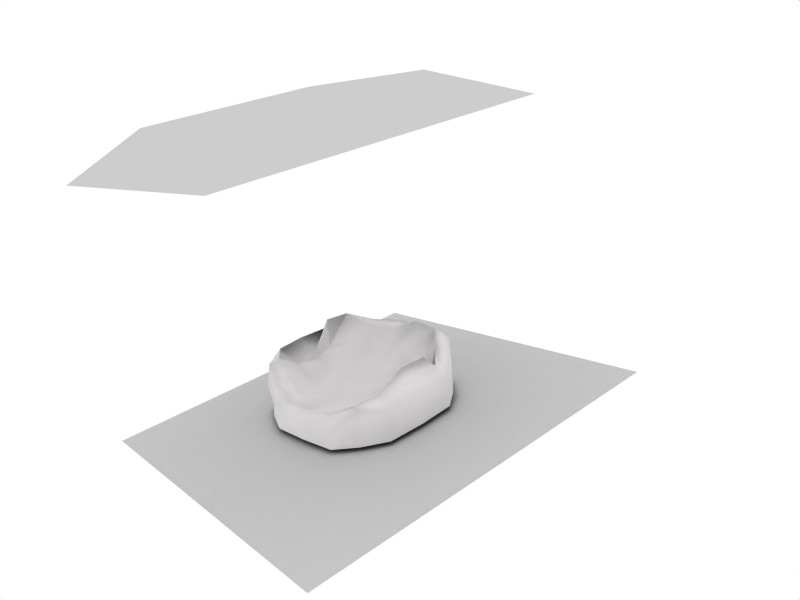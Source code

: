 # Source: SmallShipTurretDestroyed.blend  (saved by Blender 2.49.2; exported with 4.5.12 LTS)
import bpy
from mathutils import Matrix  # noqa: F401  (used for matrix-valued properties, if any)

bpy.ops.wm.read_factory_settings(use_empty=True)
scene = bpy.context.scene
scene.name = 'Scene'

# ---- collections
col_collection_1 = bpy.data.collections.new('Collection 1'); scene.collection.children.link(col_collection_1)

# ---- materials (node trees are filled in below, after node groups)
mat_0_001 = bpy.data.materials.new('0.001')
mat_0_001.alpha_threshold = 0.0
mat_0_001.diffuse_color = (0.9036, 0.894, 0.894, 1.0)
mat_0_001.roughness = 0.5
mat_0_001.line_color = (0.0, 0.0, 0.0, 1.0)

# ---- material node trees

# ---- world
world_world = bpy.data.worlds.new('World'); scene.world = world_world
world_world.color = (1.0, 1.0, 1.0)
world_world.use_sun_shadow = False
world_world.sun_shadow_jitter_overblur = 0.0
world_world.cycles.sampling_method = 'MANUAL'
world_world.cycles.sample_map_resolution = 256

# ---- cameras
cam_camera = bpy.data.cameras.new('Camera')
cam_camera.passepartout_alpha = 0.2
cam_camera.clip_end = 100.0
cam_camera.lens = 35.0
cam_camera.ortho_scale = 7.314
cam_camera.show_passepartout = False
cam_camera.show_safe_areas = True
cam_camera.dof.focus_distance = 0.0
cam_camera.dof.aperture_fstop = 128.0

# ---- lights
light_spot = bpy.data.lights.new('Spot', 'POINT')
light_spot.transmission_factor = 0.0
light_spot.cutoff_distance = 30.0
light_spot.energy = 100.0
light_spot.shadow_buffer_clip_start = 1.001
light_spot.shadow_soft_size = 1.0
light_spot.shadow_maximum_resolution = 0.006
light_spot.use_absolute_resolution = True
light_spot.cycles.use_multiple_importance_sampling = False

# ---- meshes
me_plane_001 = bpy.data.meshes.new('Plane.001')
me_plane_001.from_pydata([(1.0, 1.0, 0.0), (1.0, -1.0, 0.0), (-1.0, -1.0, 0.0), (-1.0, 1.0, 0.0)], [], [(0, 3, 2, 1)])
me_plane_001.use_remesh_preserve_volume = False
me_plane_001.use_remesh_preserve_attributes = False
me_plane_001.use_mirror_vertex_groups = False
me_plane_001.update()
me_plane = bpy.data.meshes.new('Plane')
me_plane.from_pydata([(1.0, 1.0, 0.0), (1.0, -1.0, 0.0), (-1.0, -1.0, 0.0), (-1.0, 1.0, 0.0), (-1.673, 1.673, -0.4038), (-1.673, -1.673, -0.4038), (1.673, -1.673, -0.4038), (1.673, 1.673, -0.4038)], [], [(0, 3, 2, 1), (2, 3, 4, 5), (3, 0, 7, 4), (0, 1, 6, 7), (1, 2, 5, 6), (5, 4, 7, 6)])
me_plane.use_remesh_preserve_volume = False
me_plane.use_remesh_preserve_attributes = False
me_plane.use_mirror_vertex_groups = False
me_plane.update()
me_circle__002 = bpy.data.meshes.new('"Circle".002')
me_circle__002.from_pydata([], [], [])
me_circle__002.materials.append(mat_0_001)
me_circle__002.use_remesh_preserve_volume = False
me_circle__002.use_remesh_preserve_attributes = False
me_circle__002.use_mirror_vertex_groups = False
me_circle__002.update()
me_circle = bpy.data.meshes.new('"Circle"')
me_circle.from_pydata([(0.6816, 0.6392, 0.4281), (0.9078, 0.1371, 0.428), (0.7324, -0.5143, 0.4251), (0.2676, -0.7579, 0.2968), (-0.5305, -0.7073, 0.2937), (-0.8086, -0.3275, 0.2652), (-0.6965, 0.2323, 0.1915), (-0.5111, 0.6623, 0.3864), (0.06827, 0.76, 0.4281), (0.04425, 0.7495, 0.03557), (-0.5842, 0.6849, 0.03611), (-0.896, 0.2917, 0.03623), (-0.9043, -0.3453, 0.02975), (-0.499, -0.6655, 0.02907), (0.2997, -0.7091, 0.03356), (0.7613, -0.4293, 0.0361), (0.9221, 0.212, 0.03651), (0.667, 0.6241, 0.03907), (0.3552, 0.4381, 0.3519), (0.1389, 0.6159, 0.2736), (-0.2307, 0.5647, 0.2872), (-0.3172, 0.2718, 0.2364), (-0.3326, -0.1906, 0.2339), (-0.365, -0.5446, 0.3392), (0.1751, -0.6357, 0.4536), (0.3272, -0.4328, 0.2955), (0.4116, -0.0007866, 0.2806), (0.3835, 0.7099, 0.4282), (0.6843, 0.6321, 0.2258), (0.3825, 0.7017, 0.2257), (0.3621, 0.6964, 0.03736), (0.06481, 0.7578, 0.224), (-0.2518, 0.7468, 0.428), (-0.2587, 0.7448, 0.2239), (-0.2798, 0.732, 0.03577), (-0.5701, 0.7039, 0.2242), (-0.6321, 0.4655, 0.2506), (-0.7087, 0.4776, 0.1401), (-0.7546, 0.5013, 0.03622), (-0.8271, 0.2446, 0.1267), (-0.7583, -0.0426, 0.2121), (-0.8827, -0.044, 0.1377), (-0.9178, -0.03386, 0.03516), (-0.8618, -0.3293, 0.1539), (-0.7416, -0.5711, 0.3563), (-0.7394, -0.535, 0.1576), (-0.722, -0.5187, 0.02713), (-0.5255, -0.686, 0.1534), (-0.1334, -0.7439, 0.2908), (-0.1248, -0.7236, 0.1536), (-0.095, -0.7012, 0.02918), (0.2777, -0.7384, 0.1596), (0.5128, -0.6499, 0.3625), (0.5257, -0.6293, 0.2192), (0.5452, -0.5874, 0.03706), (0.7477, -0.4804, 0.2242), (0.8333, -0.1946, 0.428), (0.8495, -0.1572, 0.2242), (0.8592, -0.1085, 0.03622), (0.9214, 0.1702, 0.2243), (0.8109, 0.3999, 0.4281), (0.8222, 0.4308, 0.2245), (0.8136, 0.4328, 0.03786), (0.1072, 0.6694, 0.2806), (0.3704, 0.6337, 0.5208), (0.2404, 0.5609, 0.3214), (0.6014, 0.567, 0.5208), (-0.4139, 0.6111, 0.4134), (-0.1479, 0.6615, 0.2705), (-0.03686, 0.596, 0.2183), (-0.5332, 0.2412, 0.2256), (-0.4954, 0.4512, 0.3065), (-0.3191, 0.4503, 0.3637), (-0.6086, -0.2696, 0.268), (-0.4439, -0.002041, 0.1782), (-0.3062, 0.04932, 0.1952), (-0.49, -0.6498, 0.3835), (-0.6162, -0.4844, 0.3262), (-0.3827, -0.4029, 0.2737), (0.2265, -0.6957, 0.3836), (-0.1643, -0.682, 0.3776), (-0.1132, -0.6114, 0.4584), (0.6312, -0.4587, 0.5149), (0.4182, -0.5898, 0.4493), (0.2593, -0.5514, 0.2446), (0.7031, 0.06797, 0.435), (0.7132, -0.211, 0.5207), (0.3923, -0.2376, 0.3565), (0.6665, 0.32, 0.4315), (0.3974, 0.2339, 0.2702), (-0.04994, -0.4826, 0.2671), (-0.04601, -0.3285, 0.2862), (-0.002435, -0.1017, 0.2349), (0.008536, 0.1284, 0.2183), (-0.006723, 0.335, 0.26), (-0.01318, 0.4926, 0.3051)], [], [(29, 8, 27), (27, 28, 29), (17, 29, 28), (27, 0, 28), (31, 8, 29), (29, 30, 31), (9, 31, 30), (30, 29, 17), (33, 7, 32), (32, 31, 33), (9, 33, 31), (31, 32, 8), (35, 7, 33), (33, 34, 35), (10, 35, 34), (34, 33, 9), (37, 6, 36), (36, 35, 37), (10, 37, 35), (35, 36, 7), (39, 6, 37), (37, 38, 39), (11, 39, 38), (38, 37, 10), (41, 5, 40), (40, 39, 41), (11, 41, 39), (39, 40, 6), (43, 5, 41), (41, 42, 43), (12, 43, 42), (42, 41, 11), (45, 4, 44), (44, 43, 45), (12, 45, 43), (43, 44, 5), (47, 4, 45), (45, 46, 47), (13, 47, 46), (46, 45, 12), (49, 3, 48), (48, 47, 49), (13, 49, 47), (47, 48, 4), (51, 3, 49), (49, 50, 51), (14, 51, 50), (50, 49, 13), (53, 2, 52), (52, 51, 53), (14, 53, 51), (51, 52, 3), (55, 2, 53), (53, 54, 55), (15, 55, 54), (54, 53, 14), (57, 1, 56), (56, 55, 57), (15, 57, 55), (55, 56, 2), (59, 1, 57), (57, 58, 59), (16, 59, 58), (58, 57, 15), (61, 0, 60), (60, 59, 61), (16, 61, 59), (59, 60, 1), (28, 0, 61), (61, 62, 28), (17, 28, 62), (62, 61, 16), (64, 0, 27), (27, 63, 64), (19, 64, 63), (63, 27, 8), (66, 0, 64), (64, 65, 66), (18, 66, 65), (65, 64, 19), (68, 8, 32), (32, 67, 68), (20, 68, 67), (67, 32, 7), (63, 8, 68), (68, 69, 63), (19, 63, 69), (69, 68, 20), (71, 7, 36), (36, 70, 71), (21, 71, 70), (70, 36, 6), (67, 7, 71), (71, 72, 67), (20, 67, 72), (72, 71, 21), (74, 6, 40), (40, 73, 74), (22, 74, 73), (73, 40, 5), (70, 6, 74), (74, 75, 70), (21, 70, 75), (75, 74, 22), (77, 5, 44), (44, 76, 77), (23, 77, 76), (76, 44, 4), (73, 5, 77), (77, 78, 73), (22, 73, 78), (78, 77, 23), (80, 4, 48), (48, 79, 80), (24, 80, 79), (79, 48, 3), (76, 4, 80), (80, 81, 76), (23, 76, 81), (81, 80, 24), (83, 3, 52), (52, 82, 83), (25, 83, 82), (82, 52, 2), (79, 3, 83), (83, 84, 79), (24, 79, 84), (84, 83, 25), (86, 2, 56), (56, 85, 86), (26, 86, 85), (85, 56, 1), (82, 2, 86), (86, 87, 82), (25, 82, 87), (87, 86, 26), (88, 1, 60), (60, 66, 88), (18, 88, 66), (60, 0, 66), (85, 1, 88), (88, 89, 85), (26, 85, 89), (89, 88, 18), (81, 24, 84), (84, 90, 81), (23, 81, 90), (90, 84, 25), (90, 25, 91), (91, 78, 90), (23, 90, 78), (78, 91, 22), (91, 25, 87), (87, 92, 91), (22, 91, 92), (92, 87, 26), (92, 26, 93), (93, 75, 92), (22, 92, 75), (75, 93, 21), (93, 26, 89), (89, 94, 93), (21, 93, 94), (94, 89, 18), (94, 18, 95), (95, 72, 94), (21, 94, 72), (72, 95, 20), (95, 18, 65), (65, 69, 95), (20, 95, 69), (69, 65, 19)])
me_circle.polygons.foreach_set('use_smooth', [True] * 172)
_uv = me_circle.uv_layers.new(name='UVTex')
_uv.uv.foreach_set('vector', [0.1144, 0.8228, 0.197, 0.7205, 0.1144, 0.7204, 0.1144, 0.7204, 0.03454, 0.8228, 0.1144, 0.8228, 0.03873, 0.9172, 0.1144, 0.8228, 0.03454, 0.8228, 0.1144, 0.7204, 0.03547, 0.7205, 0.03454, 0.8228, 0.1979, 0.8237, 0.197, 0.7205, 0.1144, 0.8228, 0.1144, 0.8228, 0.1194, 0.918, 0.1979, 0.8237, 0.2029, 0.9189, 0.1979, 0.8237, 0.1194, 0.918, 0.1194, 0.918, 0.1144, 0.8228, 0.03873, 0.9172, 0.2806, 0.8237, 0.3571, 0.7205, 0.2789, 0.7205, 0.2789, 0.7205, 0.1979, 0.8237, 0.2806, 0.8237, 0.2029, 0.9189, 0.2806, 0.8237, 0.1979, 0.8237, 0.1979, 0.8237, 0.2789, 0.7205, 0.197, 0.7205, 0.3593, 0.8236, 0.3571, 0.7205, 0.2806, 0.8237, 0.2806, 0.8237, 0.2856, 0.9188, 0.3593, 0.8236, 0.3623, 0.9187, 0.3593, 0.8236, 0.2856, 0.9188, 0.2856, 0.9188, 0.2806, 0.8237, 0.2029, 0.9189, 0.2916, 0.1122, 0.3601, 0.1908, 0.2899, 0.1908, 0.2899, 0.1908, 0.2279, 0.1122, 0.2916, 0.1122, 0.2334, 0.03978, 0.2916, 0.1122, 0.2279, 0.1122, 0.2279, 0.1122, 0.2899, 0.1908, 0.2258, 0.1908, 0.3518, 0.1123, 0.3601, 0.1908, 0.2916, 0.1122, 0.2916, 0.1122, 0.2874, 0.03982, 0.3518, 0.1123, 0.348, 0.03982, 0.3518, 0.1123, 0.2874, 0.03982, 0.2874, 0.03982, 0.2916, 0.1122, 0.2334, 0.03978, 0.4442, 0.1122, 0.543, 0.1885, 0.4522, 0.1908, 0.4522, 0.1908, 0.3518, 0.1123, 0.4442, 0.1122, 0.348, 0.03982, 0.4442, 0.1122, 0.3518, 0.1123, 0.3518, 0.1123, 0.4522, 0.1908, 0.3601, 0.1908, 0.5326, 0.1095, 0.543, 0.1885, 0.4442, 0.1122, 0.4442, 0.1122, 0.4387, 0.03941, 0.5326, 0.1095, 0.5249, 0.03732, 0.5326, 0.1095, 0.4387, 0.03941, 0.4387, 0.03941, 0.4442, 0.1122, 0.348, 0.03982, 0.07834, 0.5349, 0.1315, 0.4477, 0.1559, 0.534, 0.5846, 0.1631, 0.5326, 0.1095, 0.5746, 0.08657, 0.5249, 0.03732, 0.5746, 0.08657, 0.5326, 0.1095, 0.5326, 0.1095, 0.5846, 0.1631, 0.543, 0.1885, 0.07673, 0.4468, 0.1315, 0.4477, 0.07834, 0.5349, 0.07834, 0.5349, 0.02744, 0.5291, 0.07673, 0.4468, 0.0282, 0.4378, 0.07673, 0.4468, 0.02744, 0.5291, 0.5698, 0.03632, 0.5746, 0.08657, 0.5249, 0.03732, 0.07681, 0.2936, 0.1327, 0.1437, 0.1303, 0.2959, 0.1303, 0.2959, 0.07673, 0.4468, 0.07681, 0.2936, 0.0282, 0.4378, 0.07681, 0.2936, 0.07673, 0.4468, 0.07673, 0.4468, 0.1303, 0.2959, 0.1315, 0.4477, 0.07912, 0.1408, 0.1327, 0.1437, 0.07681, 0.2936, 0.07681, 0.2936, 0.02824, 0.2834, 0.07912, 0.1408, 0.02995, 0.1339, 0.07912, 0.1408, 0.02824, 0.2834, 0.02824, 0.2834, 0.07681, 0.2936, 0.0282, 0.4378, 0.9791, 0.1127, 0.9421, 0.1954, 0.9853, 0.1703, 0.1583, 0.05626, 0.07912, 0.1408, 0.1024, 0.05236, 0.02995, 0.1339, 0.1024, 0.05236, 0.07912, 0.1408, 0.07912, 0.1408, 0.1583, 0.05626, 0.1327, 0.1437, 0.932, 0.1148, 0.9421, 0.1954, 0.9791, 0.1127, 0.9791, 0.1127, 0.9666, 0.03959, 0.932, 0.1148, 0.917, 0.03921, 0.932, 0.1148, 0.9666, 0.03959, 0.03131, 0.047, 0.1024, 0.05236, 0.02995, 0.1339, 0.8367, 0.1147, 0.7505, 0.1966, 0.8478, 0.1966, 0.8478, 0.1966, 0.932, 0.1148, 0.8367, 0.1147, 0.917, 0.03921, 0.8367, 0.1147, 0.932, 0.1148, 0.932, 0.1148, 0.8478, 0.1966, 0.9421, 0.1954, 0.7407, 0.1148, 0.7505, 0.1966, 0.8367, 0.1147, 0.8367, 0.1147, 0.8224, 0.03926, 0.7407, 0.1148, 0.7286, 0.03937, 0.7407, 0.1148, 0.8224, 0.03926, 0.8224, 0.03926, 0.8367, 0.1147, 0.917, 0.03921, 0.6672, 0.1149, 0.6095, 0.1966, 0.6763, 0.1966, 0.6763, 0.1966, 0.7407, 0.1148, 0.6672, 0.1149, 0.7286, 0.03937, 0.6672, 0.1149, 0.7407, 0.1148, 0.7407, 0.1148, 0.6763, 0.1966, 0.7505, 0.1966, 0.6115, 0.1154, 0.6095, 0.1966, 0.6672, 0.1149, 0.6672, 0.1149, 0.6668, 0.03992, 0.6115, 0.1154, 0.6141, 0.0404, 0.6115, 0.1154, 0.6668, 0.03992, 0.6668, 0.03992, 0.6672, 0.1149, 0.7286, 0.03937, 0.1153, 0.6736, 0.03547, 0.7205, 0.1144, 0.7204, 0.1144, 0.7204, 0.1952, 0.6736, 0.1153, 0.6736, 0.4095, 0.6449, 0.3893, 0.7709, 0.3763, 0.6377, 0.1952, 0.6736, 0.1144, 0.7204, 0.197, 0.7205, 0.05372, 0.6736, 0.03547, 0.7205, 0.1153, 0.6736, 0.3893, 0.7709, 0.4245, 0.7336, 0.4123, 0.8735, 0.4493, 0.8263, 0.4123, 0.8735, 0.4245, 0.7336, 0.4245, 0.7336, 0.3893, 0.7709, 0.4095, 0.6449, 0.2598, 0.6736, 0.197, 0.7205, 0.2789, 0.7205, 0.2789, 0.7205, 0.3357, 0.6736, 0.2598, 0.6736, 0.4435, 0.4497, 0.3903, 0.53, 0.4136, 0.4034, 0.3357, 0.6736, 0.2789, 0.7205, 0.3571, 0.7205, 0.1952, 0.6736, 0.197, 0.7205, 0.2598, 0.6736, 0.3903, 0.53, 0.4247, 0.5517, 0.3763, 0.6377, 0.4095, 0.6449, 0.3763, 0.6377, 0.4247, 0.5517, 0.4247, 0.5517, 0.3903, 0.53, 0.4435, 0.4497, 0.2976, 0.2265, 0.2258, 0.1908, 0.2899, 0.1908, 0.2899, 0.1908, 0.3659, 0.2265, 0.2976, 0.2265, 0.6067, 0.3756, 0.4951, 0.354, 0.6035, 0.3028, 0.3659, 0.2265, 0.2899, 0.1908, 0.3601, 0.1908, 0.2461, 0.2265, 0.2258, 0.1908, 0.2976, 0.2265, 0.4951, 0.354, 0.5194, 0.4108, 0.4136, 0.4034, 0.4435, 0.4497, 0.4136, 0.4034, 0.5194, 0.4108, 0.5194, 0.4108, 0.4951, 0.354, 0.6067, 0.3756, 0.439, 0.2265, 0.3601, 0.1908, 0.4522, 0.1908, 0.4522, 0.1908, 0.5278, 0.2242, 0.439, 0.2265, 0.8292, 0.3837, 0.7193, 0.3027, 0.8601, 0.3188, 0.5278, 0.2242, 0.4522, 0.1908, 0.543, 0.1885, 0.3659, 0.2265, 0.3601, 0.1908, 0.439, 0.2265, 0.7193, 0.3027, 0.7172, 0.3773, 0.6035, 0.3028, 0.6067, 0.3756, 0.6035, 0.3028, 0.7172, 0.3773, 0.7172, 0.3773, 0.7193, 0.3027, 0.8292, 0.3837, 0.5683, 0.1989, 0.543, 0.1885, 0.5846, 0.1631, 0.1559, 0.534, 0.1665, 0.4352, 0.1921, 0.5177, 0.9469, 0.4934, 0.9244, 0.3786, 0.9779, 0.4722, 0.1665, 0.4352, 0.1559, 0.534, 0.1315, 0.4477, 0.5278, 0.2242, 0.543, 0.1885, 0.5683, 0.1989, 0.9244, 0.3786, 0.894, 0.4373, 0.8601, 0.3188, 0.8292, 0.3837, 0.8601, 0.3188, 0.894, 0.4373, 0.894, 0.4373, 0.9244, 0.3786, 0.9469, 0.4934, 0.1642, 0.3105, 0.1315, 0.4477, 0.1303, 0.2959, 0.1303, 0.2959, 0.1665, 0.1622, 0.1642, 0.3105, 0.9531, 0.7565, 0.983, 0.6136, 0.9781, 0.7818, 0.1665, 0.1622, 0.1303, 0.2959, 0.1327, 0.1437, 0.1665, 0.4352, 0.1315, 0.4477, 0.1642, 0.3105, 0.983, 0.6136, 0.9505, 0.6316, 0.9779, 0.4722, 0.9469, 0.4934, 0.9779, 0.4722, 0.9505, 0.6316, 0.9505, 0.6316, 0.983, 0.6136, 0.9531, 0.7565, 0.1922, 0.09488, 0.1327, 0.1437, 0.1583, 0.05626, 0.9853, 0.1703, 0.9279, 0.2315, 0.9696, 0.2051, 0.8449, 0.8769, 0.9261, 0.8581, 0.8625, 0.9422, 0.9279, 0.2315, 0.9853, 0.1703, 0.9421, 0.1954, 0.1665, 0.1622, 0.1327, 0.1437, 0.1922, 0.09488, 0.9261, 0.8581, 0.9037, 0.8188, 0.9781, 0.7818, 0.9531, 0.7565, 0.9781, 0.7818, 0.9037, 0.8188, 0.9037, 0.8188, 0.9261, 0.8581, 0.8449, 0.8769, 0.8547, 0.2338, 0.9421, 0.1954, 0.8478, 0.1966, 0.8478, 0.1966, 0.7602, 0.2338, 0.8547, 0.2338, 0.6266, 0.9054, 0.7513, 0.9639, 0.6075, 0.9781, 0.7602, 0.2338, 0.8478, 0.1966, 0.7505, 0.1966, 0.9279, 0.2315, 0.9421, 0.1954, 0.8547, 0.2338, 0.7513, 0.9639, 0.7395, 0.8937, 0.8625, 0.9422, 0.8449, 0.8769, 0.8625, 0.9422, 0.7395, 0.8937, 0.7395, 0.8937, 0.7513, 0.9639, 0.6266, 0.9054, 0.698, 0.2338, 0.7505, 0.1966, 0.6763, 0.1966, 0.6763, 0.1966, 0.6318, 0.2339, 0.698, 0.2338, 0.4493, 0.8263, 0.5128, 0.9387, 0.4123, 0.8735, 0.6763, 0.1966, 0.6095, 0.1966, 0.6318, 0.2339, 0.7602, 0.2338, 0.7505, 0.1966, 0.698, 0.2338, 0.5128, 0.9387, 0.5344, 0.8691, 0.6075, 0.9781, 0.6266, 0.9054, 0.6075, 0.9781, 0.5344, 0.8691, 0.5344, 0.8691, 0.5128, 0.9387, 0.4493, 0.8263, 0.9505, 0.6316, 0.9531, 0.7565, 0.9037, 0.8188, 0.9037, 0.8188, 0.8963, 0.6814, 0.9505, 0.6316, 0.9469, 0.4934, 0.9505, 0.6316, 0.8963, 0.6814, 0.8963, 0.6814, 0.9037, 0.8188, 0.8449, 0.8769, 0.8963, 0.6814, 0.8449, 0.8769, 0.8355, 0.637, 0.8355, 0.637, 0.894, 0.4373, 0.8963, 0.6814, 0.9469, 0.4934, 0.8963, 0.6814, 0.894, 0.4373, 0.894, 0.4373, 0.8355, 0.637, 0.8292, 0.3837, 0.8355, 0.637, 0.8449, 0.8769, 0.7395, 0.8937, 0.7395, 0.8937, 0.7279, 0.6437, 0.8355, 0.637, 0.8292, 0.3837, 0.8355, 0.637, 0.7279, 0.6437, 0.7279, 0.6437, 0.7395, 0.8937, 0.6266, 0.9054, 0.7279, 0.6437, 0.6266, 0.9054, 0.6173, 0.6376, 0.6173, 0.6376, 0.7172, 0.3773, 0.7279, 0.6437, 0.8292, 0.3837, 0.7279, 0.6437, 0.7172, 0.3773, 0.7172, 0.3773, 0.6173, 0.6376, 0.6067, 0.3756, 0.6173, 0.6376, 0.6266, 0.9054, 0.5344, 0.8691, 0.5344, 0.8691, 0.5281, 0.6048, 0.6173, 0.6376, 0.6067, 0.3756, 0.6173, 0.6376, 0.5281, 0.6048, 0.5281, 0.6048, 0.5344, 0.8691, 0.4493, 0.8263, 0.5281, 0.6048, 0.4493, 0.8263, 0.4487, 0.6258, 0.4487, 0.6258, 0.5194, 0.4108, 0.5281, 0.6048, 0.6067, 0.3756, 0.5281, 0.6048, 0.5194, 0.4108, 0.5194, 0.4108, 0.4487, 0.6258, 0.4435, 0.4497, 0.4487, 0.6258, 0.4493, 0.8263, 0.4245, 0.7336, 0.4245, 0.7336, 0.4247, 0.5517, 0.4487, 0.6258, 0.4435, 0.4497, 0.4487, 0.6258, 0.4247, 0.5517, 0.4247, 0.5517, 0.4245, 0.7336, 0.4095, 0.6449])
_ca = me_circle.color_attributes.new('Col', 'BYTE_COLOR', 'CORNER')
_ca.data.foreach_set('color', [1.0, 1.0, 1.0, 1.0, 1.0, 1.0, 1.0, 1.0, 1.0, 1.0, 1.0, 1.0, 1.0, 1.0, 1.0, 1.0, 1.0, 1.0, 1.0, 1.0, 1.0, 1.0, 1.0, 1.0, 1.0, 1.0, 1.0, 1.0, 1.0, 1.0, 1.0, 1.0, 1.0, 1.0, 1.0, 1.0, 1.0, 1.0, 1.0, 1.0, 1.0, 1.0, 1.0, 1.0, 1.0, 1.0, 1.0, 1.0, 1.0, 1.0, 1.0, 1.0, 1.0, 1.0, 1.0, 1.0, 0.9911, 0.9911, 0.9911, 0.9961, 0.9911, 0.9911, 0.9911, 0.9961, 1.0, 1.0, 1.0, 1.0, 1.0, 1.0, 1.0, 1.0, 1.0, 1.0, 1.0, 1.0, 1.0, 1.0, 1.0, 1.0, 1.0, 1.0, 1.0, 1.0, 1.0, 1.0, 1.0, 1.0, 0.9911, 0.9911, 0.9911, 0.9961, 1.0, 1.0, 1.0, 1.0, 1.0, 1.0, 1.0, 1.0, 1.0, 1.0, 1.0, 1.0, 1.0, 1.0, 1.0, 1.0, 1.0, 1.0, 1.0, 1.0, 1.0, 1.0, 1.0, 1.0, 1.0, 1.0, 1.0, 1.0, 1.0, 1.0, 1.0, 1.0, 1.0, 1.0, 1.0, 1.0, 1.0, 1.0, 1.0, 1.0, 1.0, 1.0, 1.0, 1.0, 1.0, 1.0, 1.0, 1.0, 1.0, 1.0, 1.0, 1.0, 1.0, 1.0, 1.0, 1.0, 1.0, 1.0, 1.0, 1.0, 1.0, 1.0, 1.0, 1.0, 1.0, 1.0, 1.0, 1.0, 1.0, 1.0, 1.0, 1.0, 1.0, 1.0, 1.0, 1.0, 1.0, 1.0, 1.0, 1.0, 1.0, 1.0, 1.0, 1.0, 1.0, 1.0, 1.0, 1.0, 1.0, 1.0, 1.0, 1.0, 1.0, 1.0, 1.0, 1.0, 1.0, 1.0, 1.0, 1.0, 1.0, 1.0, 1.0, 1.0, 1.0, 1.0, 1.0, 1.0, 1.0, 1.0, 1.0, 1.0, 1.0, 1.0, 1.0, 1.0, 1.0, 1.0, 1.0, 1.0, 1.0, 1.0, 1.0, 1.0, 1.0, 1.0, 1.0, 1.0, 1.0, 1.0, 1.0, 1.0, 1.0, 1.0, 1.0, 1.0, 1.0, 1.0, 1.0, 1.0, 1.0, 1.0, 1.0, 1.0, 1.0, 1.0, 1.0, 1.0, 1.0, 1.0, 1.0, 1.0, 1.0, 1.0, 1.0, 1.0, 1.0, 1.0, 1.0, 1.0, 1.0, 1.0, 1.0, 1.0, 1.0, 1.0, 1.0, 1.0, 1.0, 1.0, 1.0, 1.0, 1.0, 1.0, 1.0, 1.0, 1.0, 1.0, 1.0, 1.0, 1.0, 1.0, 1.0, 1.0, 1.0, 1.0, 1.0, 1.0, 1.0, 1.0, 1.0, 1.0, 1.0, 1.0, 1.0, 1.0, 1.0, 1.0, 1.0, 1.0, 1.0, 1.0, 1.0, 1.0, 1.0, 1.0, 1.0, 1.0, 1.0, 1.0, 1.0, 1.0, 1.0, 1.0, 1.0, 1.0, 1.0, 1.0, 1.0, 1.0, 1.0, 1.0, 1.0, 1.0, 1.0, 1.0, 1.0, 1.0, 1.0, 1.0, 1.0, 1.0, 1.0, 1.0, 1.0, 1.0, 1.0, 1.0, 1.0, 1.0, 1.0, 1.0, 1.0, 1.0, 1.0, 1.0, 1.0, 1.0, 1.0, 1.0, 1.0, 1.0, 1.0, 1.0, 1.0, 1.0, 1.0, 1.0, 1.0, 1.0, 1.0, 1.0, 1.0, 1.0, 1.0, 1.0, 1.0, 1.0, 1.0, 1.0, 1.0, 1.0, 1.0, 1.0, 1.0, 1.0, 1.0, 1.0, 1.0, 1.0, 1.0, 1.0, 1.0, 1.0, 1.0, 1.0, 1.0, 1.0, 1.0, 1.0, 1.0, 1.0, 1.0, 1.0, 1.0, 1.0, 1.0, 1.0, 1.0, 1.0, 1.0, 1.0, 1.0, 1.0, 1.0, 1.0, 1.0, 1.0, 1.0, 1.0, 1.0, 1.0, 1.0, 1.0, 1.0, 1.0, 1.0, 1.0, 1.0, 1.0, 1.0, 1.0, 1.0, 1.0, 1.0, 1.0, 1.0, 1.0, 1.0, 1.0, 1.0, 1.0, 1.0, 1.0, 1.0, 1.0, 1.0, 1.0, 1.0, 1.0, 1.0, 1.0, 1.0, 1.0, 1.0, 1.0, 1.0, 1.0, 1.0, 1.0, 1.0, 1.0, 1.0, 1.0, 1.0, 1.0, 1.0, 1.0, 1.0, 1.0, 1.0, 1.0, 1.0, 1.0, 1.0, 1.0, 1.0, 1.0, 1.0, 1.0, 1.0, 1.0, 1.0, 1.0, 1.0, 1.0, 1.0, 1.0, 1.0, 1.0, 1.0, 1.0, 1.0, 1.0, 1.0, 1.0, 1.0, 1.0, 1.0, 1.0, 1.0, 1.0, 1.0, 1.0, 1.0, 1.0, 1.0, 1.0, 1.0, 1.0, 1.0, 1.0, 1.0, 1.0, 1.0, 1.0, 1.0, 1.0, 1.0, 1.0, 1.0, 1.0, 1.0, 1.0, 1.0, 1.0, 1.0, 1.0, 1.0, 1.0, 1.0, 1.0, 1.0, 1.0, 1.0, 1.0, 1.0, 1.0, 1.0, 1.0, 1.0, 1.0, 1.0, 1.0, 1.0, 1.0, 1.0, 1.0, 1.0, 1.0, 1.0, 1.0, 1.0, 1.0, 1.0, 1.0, 1.0, 1.0, 1.0, 1.0, 1.0, 1.0, 1.0, 1.0, 1.0, 1.0, 1.0, 1.0, 1.0, 1.0, 1.0, 1.0, 1.0, 1.0, 1.0, 1.0, 1.0, 1.0, 1.0, 1.0, 1.0, 1.0, 1.0, 1.0, 1.0, 1.0, 1.0, 1.0, 1.0, 1.0, 1.0, 1.0, 1.0, 1.0, 1.0, 1.0, 1.0, 1.0, 1.0, 1.0, 1.0, 1.0, 1.0, 1.0, 1.0, 1.0, 1.0, 1.0, 1.0, 1.0, 1.0, 1.0, 1.0, 1.0, 1.0, 1.0, 1.0, 1.0, 1.0, 1.0, 1.0, 1.0, 1.0, 1.0, 1.0, 1.0, 1.0, 1.0, 1.0, 1.0, 1.0, 1.0, 1.0, 1.0, 1.0, 1.0, 1.0, 1.0, 1.0, 1.0, 1.0, 1.0, 1.0, 1.0, 1.0, 1.0, 1.0, 1.0, 1.0, 1.0, 1.0, 1.0, 1.0, 1.0, 1.0, 1.0, 1.0, 1.0, 1.0, 1.0, 1.0, 1.0, 1.0, 1.0, 1.0, 1.0, 1.0, 1.0, 1.0, 1.0, 1.0, 1.0, 1.0, 1.0, 1.0, 1.0, 1.0, 1.0, 1.0, 1.0, 1.0, 1.0, 1.0, 1.0, 1.0, 1.0, 1.0, 1.0, 1.0, 1.0, 1.0, 1.0, 1.0, 1.0, 1.0, 1.0, 1.0, 1.0, 1.0, 1.0, 1.0, 1.0, 1.0, 1.0, 1.0, 1.0, 1.0, 1.0, 1.0, 1.0, 1.0, 1.0, 1.0, 1.0, 1.0, 1.0, 1.0, 1.0, 1.0, 1.0, 1.0, 1.0, 1.0, 1.0, 1.0, 1.0, 1.0, 1.0, 1.0, 1.0, 1.0, 1.0, 1.0, 1.0, 1.0, 1.0, 1.0, 1.0, 1.0, 1.0, 1.0, 1.0, 1.0, 1.0, 1.0, 1.0, 1.0, 1.0, 1.0, 1.0, 1.0, 1.0, 1.0, 1.0, 1.0, 1.0, 1.0, 1.0, 1.0, 1.0, 1.0, 1.0, 1.0, 1.0, 1.0, 1.0, 1.0, 1.0, 1.0, 1.0, 1.0, 1.0, 1.0, 1.0, 1.0, 1.0, 1.0, 1.0, 1.0, 1.0, 1.0, 1.0, 1.0, 1.0, 1.0, 1.0, 1.0, 1.0, 1.0, 1.0, 1.0, 1.0, 1.0, 1.0, 1.0, 1.0, 1.0, 1.0, 1.0, 1.0, 1.0, 1.0, 1.0, 1.0, 1.0, 1.0, 1.0, 1.0, 1.0, 1.0, 1.0, 1.0, 1.0, 1.0, 1.0, 1.0, 1.0, 1.0, 1.0, 1.0, 1.0, 1.0, 1.0, 1.0, 1.0, 1.0, 1.0, 1.0, 1.0, 1.0, 1.0, 1.0, 1.0, 1.0, 1.0, 1.0, 1.0, 1.0, 1.0, 1.0, 1.0, 1.0, 1.0, 1.0, 1.0, 1.0, 1.0, 1.0, 1.0, 1.0, 1.0, 1.0, 1.0, 1.0, 1.0, 1.0, 1.0, 1.0, 1.0, 1.0, 1.0, 1.0, 1.0, 1.0, 1.0, 1.0, 1.0, 1.0, 1.0, 1.0, 1.0, 1.0, 1.0, 1.0, 1.0, 1.0, 1.0, 1.0, 1.0, 1.0, 1.0, 1.0, 1.0, 1.0, 1.0, 1.0, 1.0, 1.0, 1.0, 1.0, 1.0, 1.0, 1.0, 1.0, 1.0, 1.0, 1.0, 1.0, 1.0, 1.0, 1.0, 1.0, 1.0, 1.0, 1.0, 1.0, 1.0, 1.0, 1.0, 1.0, 1.0, 1.0, 1.0, 1.0, 1.0, 1.0, 1.0, 1.0, 1.0, 1.0, 1.0, 1.0, 1.0, 1.0, 1.0, 1.0, 1.0, 1.0, 1.0, 1.0, 1.0, 1.0, 1.0, 1.0, 1.0, 1.0, 1.0, 1.0, 0.9911, 0.9911, 0.9911, 0.9961, 0.9911, 0.9911, 0.9911, 0.9961, 1.0, 1.0, 1.0, 1.0, 1.0, 1.0, 1.0, 1.0, 1.0, 1.0, 1.0, 1.0, 1.0, 1.0, 1.0, 1.0, 1.0, 1.0, 1.0, 1.0, 1.0, 1.0, 1.0, 1.0, 0.9911, 0.9911, 0.9911, 0.9961, 1.0, 1.0, 1.0, 1.0, 1.0, 1.0, 1.0, 1.0, 1.0, 1.0, 1.0, 1.0, 1.0, 1.0, 1.0, 1.0, 1.0, 1.0, 1.0, 1.0, 1.0, 1.0, 1.0, 1.0, 1.0, 1.0, 1.0, 1.0, 1.0, 1.0, 1.0, 1.0, 1.0, 1.0, 1.0, 1.0, 1.0, 1.0, 1.0, 1.0, 1.0, 1.0, 1.0, 1.0, 1.0, 1.0, 1.0, 1.0, 1.0, 1.0, 1.0, 1.0, 1.0, 1.0, 1.0, 1.0, 1.0, 1.0, 1.0, 1.0, 1.0, 1.0, 1.0, 1.0, 1.0, 1.0, 1.0, 1.0, 0.9911, 0.9911, 0.9911, 0.9961, 1.0, 1.0, 1.0, 1.0, 1.0, 1.0, 1.0, 1.0, 1.0, 1.0, 1.0, 1.0, 0.9911, 0.9911, 0.9911, 0.9961, 0.9911, 0.9911, 0.9911, 0.9961, 1.0, 1.0, 1.0, 1.0, 1.0, 1.0, 1.0, 1.0, 1.0, 1.0, 1.0, 1.0, 1.0, 1.0, 1.0, 1.0, 1.0, 1.0, 1.0, 1.0, 1.0, 1.0, 1.0, 1.0, 0.9911, 0.9911, 0.9911, 0.9961, 1.0, 1.0, 1.0, 1.0, 1.0, 1.0, 1.0, 1.0, 1.0, 1.0, 1.0, 1.0, 0.9911, 0.9911, 0.9911, 0.9961, 0.9911, 0.9911, 0.9911, 0.9961, 1.0, 1.0, 1.0, 1.0, 1.0, 1.0, 1.0, 1.0, 1.0, 1.0, 1.0, 1.0, 1.0, 1.0, 1.0, 1.0, 1.0, 1.0, 1.0, 1.0, 1.0, 1.0, 1.0, 1.0, 0.9911, 0.9911, 0.9911, 0.9961, 1.0, 1.0, 1.0, 1.0, 1.0, 1.0, 1.0, 1.0, 1.0, 1.0, 1.0, 1.0, 0.9911, 0.9911, 0.9911, 0.9961, 0.9911, 0.9911, 0.9911, 0.9961, 1.0, 1.0, 1.0, 1.0, 1.0, 1.0, 1.0, 1.0, 1.0, 1.0, 1.0, 1.0, 1.0, 1.0, 1.0, 1.0, 1.0, 1.0, 1.0, 1.0, 1.0, 1.0, 1.0, 1.0, 1.0, 1.0, 1.0, 1.0, 1.0, 1.0, 1.0, 1.0, 1.0, 1.0, 1.0, 1.0, 1.0, 1.0, 1.0, 1.0, 1.0, 1.0, 1.0, 1.0, 1.0, 1.0, 1.0, 1.0, 1.0, 1.0, 1.0, 1.0, 1.0, 1.0, 1.0, 1.0, 0.9911, 0.9911, 0.9911, 0.9961, 1.0, 1.0, 1.0, 1.0, 1.0, 1.0, 1.0, 1.0, 1.0, 1.0, 1.0, 1.0, 0.9911, 0.9911, 0.9911, 0.9961, 0.9911, 0.9911, 0.9911, 0.9961, 1.0, 1.0, 1.0, 1.0, 0.9911, 0.9911, 0.9911, 0.9961, 0.9911, 0.9911, 0.9911, 0.9961, 0.9911, 0.9911, 0.9911, 0.9961, 1.0, 1.0, 1.0, 1.0, 1.0, 1.0, 1.0, 1.0, 1.0, 1.0, 1.0, 1.0, 1.0, 1.0, 1.0, 1.0, 1.0, 1.0, 1.0, 1.0, 1.0, 1.0, 1.0, 1.0, 0.9911, 0.9911, 0.9911, 0.9961, 1.0, 1.0, 1.0, 1.0, 1.0, 1.0, 1.0, 1.0, 1.0, 1.0, 1.0, 1.0, 0.9911, 0.9911, 0.9911, 0.9961, 0.9911, 0.9911, 0.9911, 0.9961, 1.0, 1.0, 1.0, 1.0, 1.0, 1.0, 1.0, 1.0, 1.0, 1.0, 1.0, 1.0, 1.0, 1.0, 1.0, 1.0, 1.0, 1.0, 1.0, 1.0, 1.0, 1.0, 1.0, 1.0, 1.0, 1.0, 1.0, 1.0, 1.0, 1.0, 1.0, 1.0, 1.0, 1.0, 1.0, 1.0, 1.0, 1.0, 1.0, 1.0, 1.0, 1.0, 1.0, 1.0, 1.0, 1.0, 1.0, 1.0, 1.0, 1.0, 1.0, 1.0, 1.0, 1.0, 1.0, 1.0, 1.0, 1.0, 1.0, 1.0, 1.0, 1.0, 1.0, 1.0, 1.0, 1.0, 1.0, 1.0, 1.0, 1.0, 1.0, 1.0, 1.0, 1.0, 1.0, 1.0, 1.0, 1.0, 1.0, 1.0, 1.0, 1.0, 1.0, 1.0, 1.0, 1.0, 1.0, 1.0, 1.0, 1.0, 1.0, 1.0, 1.0, 1.0, 1.0, 1.0, 1.0, 1.0, 1.0, 1.0, 1.0, 1.0, 1.0, 1.0, 0.9911, 0.9911, 0.9911, 0.9961, 1.0, 1.0, 1.0, 1.0, 1.0, 1.0, 1.0, 1.0, 1.0, 1.0, 1.0, 1.0, 1.0, 1.0, 1.0, 1.0, 0.9911, 0.9911, 0.9911, 0.9961, 1.0, 1.0, 1.0, 1.0, 0.9911, 0.9911, 0.9911, 0.9961, 1.0, 1.0, 1.0, 1.0, 1.0, 1.0, 1.0, 1.0, 1.0, 1.0, 1.0, 1.0, 1.0, 1.0, 1.0, 1.0, 1.0, 1.0, 1.0, 1.0, 1.0, 1.0, 1.0, 1.0, 1.0, 1.0, 1.0, 1.0, 1.0, 1.0, 1.0, 1.0, 1.0, 1.0, 1.0, 1.0, 1.0, 1.0, 1.0, 1.0, 1.0, 1.0, 1.0, 1.0, 1.0, 1.0, 1.0, 1.0, 1.0, 1.0, 1.0, 1.0, 1.0, 1.0, 1.0, 1.0, 1.0, 1.0, 1.0, 1.0, 1.0, 1.0, 1.0, 1.0, 1.0, 1.0, 1.0, 1.0, 1.0, 1.0, 1.0, 1.0, 0.9911, 0.9911, 0.9911, 0.9961, 0.9911, 0.9911, 0.9911, 0.9961, 1.0, 1.0, 1.0, 1.0, 1.0, 1.0, 1.0, 1.0, 1.0, 1.0, 1.0, 1.0, 1.0, 1.0, 1.0, 1.0, 1.0, 1.0, 1.0, 1.0, 1.0, 1.0, 1.0, 1.0, 0.9911, 0.9911, 0.9911, 0.9961, 1.0, 1.0, 1.0, 1.0, 1.0, 1.0, 1.0, 1.0, 1.0, 1.0, 1.0, 1.0, 1.0, 1.0, 1.0, 1.0, 1.0, 1.0, 1.0, 1.0, 1.0, 1.0, 1.0, 1.0, 1.0, 1.0, 1.0, 1.0, 1.0, 1.0, 1.0, 1.0, 1.0, 1.0, 1.0, 1.0, 1.0, 1.0, 1.0, 1.0, 1.0, 1.0, 1.0, 1.0, 1.0, 1.0, 1.0, 1.0, 1.0, 1.0, 1.0, 1.0, 1.0, 1.0, 1.0, 1.0, 1.0, 1.0, 1.0, 1.0, 1.0, 1.0, 1.0, 1.0, 1.0, 1.0, 1.0, 1.0, 1.0, 1.0, 1.0, 1.0, 1.0, 1.0, 1.0, 1.0, 1.0, 1.0, 1.0, 1.0, 1.0, 1.0, 1.0, 1.0, 1.0, 1.0, 1.0, 1.0, 1.0, 1.0, 1.0, 1.0, 1.0, 1.0, 1.0, 1.0, 1.0, 1.0, 1.0, 1.0, 1.0, 1.0, 1.0, 1.0, 1.0, 1.0, 1.0, 1.0, 0.9911, 0.9911, 0.9911, 0.9961, 0.9911, 0.9911, 0.9911, 0.9961, 1.0, 1.0, 1.0, 1.0, 1.0, 1.0, 1.0, 1.0, 1.0, 1.0, 1.0, 1.0, 1.0, 1.0, 1.0, 1.0, 1.0, 1.0, 1.0, 1.0, 0.9911, 0.9911, 0.9911, 0.9961, 1.0, 1.0, 1.0, 1.0, 1.0, 1.0, 1.0, 1.0, 1.0, 1.0, 1.0, 1.0, 1.0, 1.0, 1.0, 1.0, 1.0, 1.0, 1.0, 1.0, 1.0, 1.0, 1.0, 1.0, 1.0, 1.0, 1.0, 1.0, 1.0, 1.0, 1.0, 1.0, 1.0, 1.0, 1.0, 1.0, 1.0, 1.0, 1.0, 1.0, 1.0, 1.0, 1.0, 1.0, 1.0, 1.0, 1.0, 1.0, 1.0, 1.0, 1.0, 1.0, 1.0, 1.0, 1.0, 1.0, 1.0, 1.0, 1.0, 1.0, 1.0, 1.0, 1.0, 1.0, 0.9911, 0.9911, 0.9911, 0.9961, 0.9911, 0.9911, 0.9911, 0.9961, 1.0, 1.0, 1.0, 1.0, 1.0, 1.0, 1.0, 1.0, 1.0, 1.0, 1.0, 1.0, 1.0, 1.0, 1.0, 1.0, 1.0, 1.0, 1.0, 1.0, 1.0, 1.0, 1.0, 1.0, 0.9911, 0.9911, 0.9911, 0.9961, 1.0, 1.0, 1.0, 1.0, 1.0, 1.0, 1.0, 1.0, 1.0, 1.0, 1.0, 1.0, 1.0, 1.0, 1.0, 1.0, 1.0, 1.0, 1.0, 1.0, 1.0, 1.0, 1.0, 1.0, 1.0, 1.0, 1.0, 1.0, 1.0, 1.0, 1.0, 1.0, 1.0, 1.0, 1.0, 1.0, 1.0, 1.0, 1.0, 1.0, 1.0, 1.0, 1.0, 1.0, 1.0, 1.0, 1.0, 1.0, 1.0, 1.0, 1.0, 1.0, 1.0, 1.0, 1.0, 1.0, 1.0, 1.0, 1.0, 1.0, 1.0, 1.0, 1.0, 1.0, 1.0, 1.0, 1.0, 1.0, 1.0, 1.0, 1.0, 1.0, 1.0, 1.0, 1.0, 1.0, 1.0, 1.0, 1.0, 1.0, 1.0, 1.0, 1.0, 1.0, 1.0, 1.0, 1.0, 1.0, 1.0, 1.0, 1.0, 1.0, 1.0, 1.0, 1.0, 1.0, 1.0, 1.0, 1.0, 1.0, 1.0, 1.0, 1.0, 1.0, 1.0, 1.0, 1.0, 1.0, 1.0, 1.0, 1.0, 1.0, 1.0, 1.0, 1.0, 1.0, 1.0, 1.0, 1.0, 1.0, 1.0, 1.0, 1.0, 1.0, 1.0, 1.0, 1.0, 1.0, 1.0, 1.0, 1.0, 1.0, 1.0, 1.0, 1.0, 1.0, 1.0, 1.0, 1.0, 1.0, 1.0, 1.0, 1.0, 1.0, 1.0, 1.0, 1.0, 1.0, 1.0, 1.0, 1.0, 1.0, 1.0, 1.0, 1.0, 1.0, 1.0, 1.0, 1.0, 1.0, 1.0, 1.0, 1.0, 1.0, 1.0, 1.0, 1.0, 1.0, 1.0, 1.0, 1.0, 1.0, 1.0, 1.0, 1.0, 1.0, 1.0, 1.0, 1.0, 1.0, 1.0, 1.0, 1.0, 1.0, 1.0, 1.0, 1.0, 1.0, 1.0, 1.0, 1.0, 1.0, 1.0, 1.0, 1.0, 1.0, 1.0, 1.0, 1.0, 1.0, 1.0, 1.0, 1.0, 1.0, 1.0, 1.0, 1.0, 1.0, 1.0, 1.0, 1.0, 1.0, 1.0, 1.0, 1.0, 1.0, 1.0, 1.0, 1.0, 1.0, 1.0, 1.0, 1.0, 1.0, 1.0, 1.0, 1.0, 1.0, 1.0, 1.0, 1.0, 1.0, 1.0, 1.0, 1.0, 1.0, 1.0, 1.0, 1.0, 1.0, 1.0, 1.0, 1.0, 1.0, 1.0, 1.0, 1.0, 1.0, 1.0, 1.0, 1.0, 1.0, 1.0, 1.0, 1.0, 1.0, 1.0, 1.0, 1.0, 1.0, 0.9911, 0.9911, 0.9911, 0.9961, 1.0, 1.0, 1.0, 1.0, 1.0, 1.0, 1.0, 1.0, 1.0, 1.0, 1.0, 1.0, 0.9911, 0.9911, 0.9911, 0.9961, 0.9911, 0.9911, 0.9911, 0.9961, 1.0, 1.0, 1.0, 1.0, 1.0, 1.0, 1.0, 1.0])
me_circle.materials.append(mat_0_001)
me_circle.use_remesh_preserve_volume = False
me_circle.use_remesh_preserve_attributes = False
me_circle.use_mirror_vertex_groups = False
me_circle.update()
me_circle_1 = bpy.data.meshes.new('Circle')
me_circle_1.from_pydata([], [], [])
me_circle_1.materials.append(mat_0_001)
me_circle_1.use_remesh_preserve_volume = False
me_circle_1.use_remesh_preserve_attributes = False
me_circle_1.use_mirror_vertex_groups = False
me_circle_1.update()

# ---- objects
ob_plane_001 = bpy.data.objects.new('Plane.001', me_plane_001)
ob_plane = bpy.data.objects.new('Plane', me_plane)
ob_circle__002 = bpy.data.objects.new('"Circle".002', me_circle__002)
ob_circle = bpy.data.objects.new('"Circle"', me_circle)
ob_circle_1 = bpy.data.objects.new('Circle', me_circle_1)
ob_lamp = bpy.data.objects.new('Lamp', light_spot)
ob_camera = bpy.data.objects.new('Camera', cam_camera)

# ---- transforms, parenting, visibility, modifiers, constraints
ob_plane_001.location = (0.1926, -0.08613, -0.005915)
ob_plane_001.scale = (4.542, 4.542, 4.542)
ob_plane_001.lock_rotations_4d = False
ob_plane_001.empty_display_type = 'ARROWS'
ob_plane_001.lineart.crease_threshold = 0.0
ob_plane.location = (-0.1977, -0.1575, 7.435)
ob_plane.scale = (2.269, 2.269, 2.269)
ob_plane.lock_rotations_4d = False
ob_plane.empty_display_type = 'ARROWS'
ob_plane.lineart.crease_threshold = 0.0
ob_circle__002.location = (0.0226, 0.0917, -0.0025)
ob_circle__002.rotation_euler = (-0.0, -0.0, 1.66)
ob_circle__002.scale = (2.212, 3.134, 3.141)
ob_circle__002.lock_rotations_4d = False
ob_circle__002.empty_display_type = 'ARROWS'
ob_circle__002.lineart.crease_threshold = 0.0
_m = ob_circle__002.modifiers.new('EdgeSplit', 'EDGE_SPLIT')
_m.use_edge_angle = False
ob_circle.location = (0.0226, 0.0917, -0.0025)
ob_circle.rotation_euler = (-0.0, -0.0, 1.66)
ob_circle.scale = (2.212, 3.134, 3.141)
ob_circle.lock_rotations_4d = False
ob_circle.empty_display_type = 'ARROWS'
ob_circle.lineart.crease_threshold = 0.0
_m = ob_circle.modifiers.new('EdgeSplit', 'EDGE_SPLIT')
_m.use_edge_angle = False
ob_circle_1.location = (0.0226, 0.09168, -0.00246)
ob_circle_1.rotation_euler = (0.0, -0.0, 1.66)
ob_circle_1.scale = (2.412, 3.417, 3.424)
ob_circle_1.lock_rotations_4d = False
ob_circle_1.empty_display_type = 'ARROWS'
ob_circle_1.lineart.crease_threshold = 0.0
ob_lamp.location = (16.7, -2.674, 23.28)
ob_lamp.rotation_euler = (0.6503, 0.05522, 1.866)
ob_lamp.lock_rotations_4d = False
ob_lamp.empty_display_type = 'ARROWS'
ob_lamp.color = (0.0, 0.0, 0.0, 0.0)
ob_lamp.lineart.crease_threshold = 0.0
ob_camera.location = (14.98, -8.711, 8.256)
ob_camera.rotation_euler = (1.239, 0.2011, 0.8933)
ob_camera.lock_rotations_4d = False
ob_camera.empty_display_type = 'ARROWS'
ob_camera.color = (0.0, 0.0, 0.0, 0.0)
ob_camera.display_type = 'WIRE'
ob_camera.lineart.crease_threshold = 0.0

# ---- collection membership
col_collection_1.objects.link(ob_plane_001)
col_collection_1.objects.link(ob_plane)
col_collection_1.objects.link(ob_circle__002)
col_collection_1.objects.link(ob_circle)
col_collection_1.objects.link(ob_circle_1)
col_collection_1.objects.link(ob_lamp)
col_collection_1.objects.link(ob_camera)

# ---- scene / render settings (as saved in the file)
scene.camera = ob_camera
scene.frame_start = 1; scene.frame_end = 250; scene.frame_set(13)
scene.render.engine = 'BLENDER_EEVEE_NEXT'
scene.render.image_settings.file_format = 'JPEG'
scene.render.image_settings.color_mode = 'RGB'
scene.render.image_settings.compression = 90
scene.render.resolution_x = 800
scene.render.resolution_y = 600
scene.render.pixel_aspect_x = 100.0
scene.render.pixel_aspect_y = 100.0
scene.render.fps = 25
scene.render.dither_intensity = 0.0
scene.render.use_compositing = False
scene.render.use_sequencer = False
scene.render.bake_margin = 2
scene.render.bake_bias = 0.0
scene.render.use_stamp_time = False
scene.render.use_stamp_date = False
scene.render.use_stamp_frame = False
scene.render.use_stamp_camera = False
scene.render.use_stamp_scene = False
scene.render.use_stamp_filename = False
scene.render.use_stamp_render_time = False
scene.render.stamp_font_size = 0
scene.cycles.use_denoising = False
scene.cycles.samples = 10
scene.cycles.sampling_pattern = 'TABULATED_SOBOL'
scene.cycles.light_sampling_threshold = 0.0
scene.cycles.use_adaptive_sampling = False
scene.cycles.use_light_tree = False
scene.cycles.blur_glossy = 0.0
scene.cycles.volume_bounces = 1
scene.cycles.pixel_filter_type = 'GAUSSIAN'
scene.cycles.sample_clamp_indirect = 0.0
scene.view_settings.view_transform = 'Raw'
bpy.context.view_layer.update()
